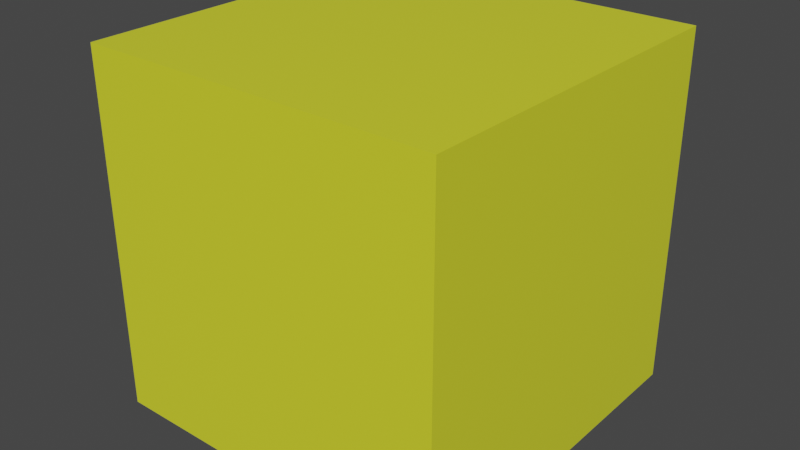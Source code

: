 # Source: Corn_Monster.blend  (saved by Blender 2.90.8; exported with 4.5.12 LTS)
import bpy
from mathutils import Matrix  # noqa: F401  (used for matrix-valued properties, if any)

bpy.ops.wm.read_factory_settings(use_empty=True)
scene = bpy.context.scene
scene.name = 'Scene'

# ---- collections
col_collection = bpy.data.collections.new('Collection'); scene.collection.children.link(col_collection)

# ---- materials (node trees are filled in below, after node groups)
mat_body = bpy.data.materials.new('Body')
mat_body.alpha_threshold = 0.0
mat_body.use_transparent_shadow = False
mat_body.line_color = (0.0, 0.0, 0.0, 1.0)

# ---- material node trees
mat_body.use_nodes = True; mat_body.node_tree.nodes.clear()
_N = mat_body.node_tree.nodes; _L = mat_body.node_tree.links
n0 = _N.new('ShaderNodeOutputMaterial'); n0.name = 'Material Output'; n0.location = (300, 300)
n1 = _N.new('ShaderNodeBsdfPrincipled'); n1.name = 'Principled BSDF'; n1.location = (10, 300)
n1.distribution = 'GGX'
n1.subsurface_method = 'BURLEY'
n1.inputs[0].default_value = (0.7602, 0.8, 0.03086, 1.0)
n1.inputs[2].default_value = 0.4
n1.inputs[3].default_value = 1.45
n1.inputs[27].default_value = (0.0, 0.0, 0.0, 1.0)
n1.inputs[28].default_value = 1.0
_L.new(n1.outputs[0], n0.inputs[0])
n0.is_active_output = True

# ---- world
world_world = bpy.data.worlds.new('World'); scene.world = world_world
world_world.use_nodes = True; world_world.node_tree.nodes.clear()
_N = world_world.node_tree.nodes; _L = world_world.node_tree.links
n0 = _N.new('ShaderNodeOutputWorld'); n0.name = 'World Output'; n0.location = (300, 300)
n1 = _N.new('ShaderNodeBackground'); n1.name = 'Background'; n1.location = (10, 300)
n1.inputs[0].default_value = (0.05088, 0.05088, 0.05088, 1.0)
_L.new(n1.outputs[0], n0.inputs[0])
n0.is_active_output = True
world_world.color = (0.05088, 0.05088, 0.05088)
world_world.use_sun_shadow = False
world_world.sun_shadow_jitter_overblur = 0.0

# ---- meshes
me_cube = bpy.data.meshes.new('Cube')
me_cube.from_pydata([(1.0, 1.0, 1.0), (1.0, 1.0, -1.0), (1.0, -1.0, 1.0), (1.0, -1.0, -1.0), (-1.0, 1.0, 1.0), (-1.0, 1.0, -1.0), (-1.0, -1.0, 1.0), (-1.0, -1.0, -1.0)], [], [(0, 4, 6, 2), (3, 2, 6, 7), (7, 6, 4, 5), (5, 1, 3, 7), (1, 0, 2, 3), (5, 4, 0, 1)])
_uv = me_cube.uv_layers.new(name='UVMap')
_uv.uv.foreach_set('vector', [0.625, 0.5, 0.875, 0.5, 0.875, 0.75, 0.625, 0.75, 0.375, 0.75, 0.625, 0.75, 0.625, 1.0, 0.375, 1.0, 0.375, 0.0, 0.625, 0.0, 0.625, 0.25, 0.375, 0.25, 0.125, 0.5, 0.375, 0.5, 0.375, 0.75, 0.125, 0.75, 0.375, 0.5, 0.625, 0.5, 0.625, 0.75, 0.375, 0.75, 0.375, 0.25, 0.625, 0.25, 0.625, 0.5, 0.375, 0.5])
me_cube.materials.append(mat_body)
me_cube.use_remesh_preserve_volume = False
me_cube.use_remesh_preserve_attributes = False
me_cube.use_mirror_vertex_groups = False
me_cube.update()

# ---- objects
ob_cube = bpy.data.objects.new('Cube', me_cube)

# ---- transforms, parenting, visibility, modifiers, constraints
ob_cube.location = (0.0, 0.0, 0.0)
ob_cube.lock_rotations_4d = False
ob_cube.empty_display_type = 'ARROWS'
ob_cube.lineart.crease_threshold = 0.0

# ---- collection membership
col_collection.objects.link(ob_cube)

# ---- scene / render settings (as saved in the file)
scene.frame_start = 1; scene.frame_end = 250; scene.frame_set(1)
scene.render.engine = 'BLENDER_EEVEE_NEXT'
scene.cycles.use_denoising = False
scene.cycles.samples = 128
scene.cycles.sampling_pattern = 'TABULATED_SOBOL'
scene.cycles.use_adaptive_sampling = False
scene.cycles.use_light_tree = False
scene.view_settings.view_transform = 'Filmic'
bpy.context.view_layer.update()

# ---- added for rendering (the .blend has no active camera and no usable light): camera, sun
cam_auto = bpy.data.cameras.new('AutoCamera')
cam_auto.lens = 50.0
cam_auto.sensor_width = 36.0
cam_auto.clip_end = 1000.0
ob_auto_camera = bpy.data.objects.new('AutoCamera', cam_auto)
scene.collection.objects.link(ob_auto_camera)
ob_auto_camera.location = (3.20507, -3.84609, 2.56406)
ob_auto_camera.rotation_euler = (1.09748, -7.21219e-08, 0.694738)
scene.camera = ob_auto_camera
light_auto_sun = bpy.data.lights.new('AutoSun', 'SUN')
light_auto_sun.energy = 3.0
light_auto_sun.angle = 0.0523599
ob_auto_sun = bpy.data.objects.new('AutoSun', light_auto_sun)
scene.collection.objects.link(ob_auto_sun)
ob_auto_sun.rotation_euler = (0.872665, 0.174533, 0.523599)
bpy.context.view_layer.update()
